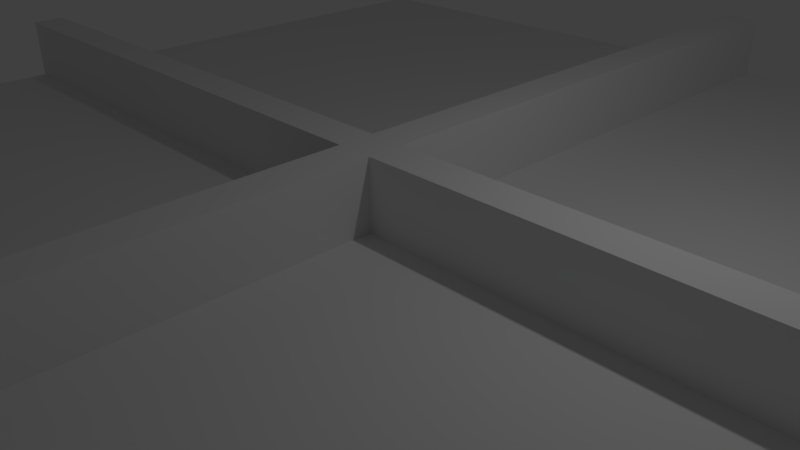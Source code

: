 # Source: base.blend  (saved by Blender 2.77.0; exported with 4.5.12 LTS)
import bpy
from mathutils import Matrix  # noqa: F401  (used for matrix-valued properties, if any)

bpy.ops.wm.read_factory_settings(use_empty=True)
scene = bpy.context.scene
scene.name = 'Scene'

# ---- collections
col_collection_1 = bpy.data.collections.new('Collection 1'); scene.collection.children.link(col_collection_1)

# ---- materials (node trees are filled in below, after node groups)
mat_material = bpy.data.materials.new('Material')
mat_material.alpha_threshold = 0.0
mat_material.use_transparent_shadow = False
mat_material.roughness = 0.5
mat_material.line_color = (0.0, 0.0, 0.0, 1.0)

# ---- material node trees

# ---- world
world_world = bpy.data.worlds.new('World'); scene.world = world_world
world_world.color = (0.05088, 0.05088, 0.05088)
world_world.use_sun_shadow = False
world_world.sun_shadow_jitter_overblur = 0.0
world_world.cycles.sampling_method = 'MANUAL'

# ---- cameras
cam_camera = bpy.data.cameras.new('Camera')
cam_camera.clip_end = 100.0
cam_camera.lens = 35.0
cam_camera.sensor_width = 32.0
cam_camera.sensor_height = 18.0
cam_camera.ortho_scale = 7.314
cam_camera.dof.focus_distance = 0.0
cam_camera.dof.aperture_fstop = 128.0

# ---- lights
light_lamp = bpy.data.lights.new('Lamp', 'POINT')
light_lamp.transmission_factor = 0.0
light_lamp.cutoff_distance = 30.0
light_lamp.energy = 100.0
light_lamp.shadow_buffer_clip_start = 1.001
light_lamp.shadow_soft_size = 0.1
light_lamp.shadow_maximum_resolution = 0.006
light_lamp.use_absolute_resolution = True

# ---- meshes
me_cube = bpy.data.meshes.new('Cube')
me_cube.from_pydata([(1.0, 1.0, -1.0), (1.0, -1.0, -1.0), (-1.0, -1.0, -1.0), (-1.0, 1.0, -1.0), (1.0, 1.0, 1.0), (1.0, -1.0, 1.0), (-1.0, -1.0, 1.0), (-1.0, 1.0, 1.0), (1.0, 0.02898, 1.0), (1.0, -0.02899, 1.0), (0.02899, 1.0, 1.0), (-0.02899, 1.0, 1.0), (0.02898, -1.0, 1.0), (-0.02899, -1.0, 1.0), (-1.0, -0.02899, 1.0), (-1.0, 0.02899, 1.0), (0.02899, 0.02899, 1.0), (0.02899, -0.02899, 1.0), (-0.02899, 0.02899, 1.0), (-0.02899, -0.02899, 1.0), (1.0, 0.02898, 3.0), (1.0, -0.02899, 3.0), (0.02899, 1.0, 3.0), (-0.02899, 1.0, 3.0), (0.02898, -1.0, 3.0), (-0.02899, -1.0, 3.0), (-1.0, -0.02899, 3.0), (-1.0, 0.02899, 3.0), (0.02899, -0.02899, 3.0), (0.02899, 0.02899, 3.0), (-0.02899, -0.02899, 3.0), (-0.02899, 0.02899, 3.0)], [], [(0, 1, 2, 3), (19, 14, 6, 13), (5, 1, 9), (6, 2, 13), (7, 3, 15), (4, 0, 10), (11, 3, 7), (0, 3, 11, 10), (2, 6, 14), (3, 2, 14, 15), (1, 5, 12), (2, 1, 12, 13), (0, 4, 8), (1, 0, 8, 9), (9, 17, 12, 5), (12, 17, 28, 24), (4, 10, 16, 8), (18, 15, 27, 31), (19, 13, 25, 30), (8, 16, 29, 20), (11, 7, 15, 18), (13, 12, 24, 25), (28, 30, 25, 24), (20, 29, 28, 21), (22, 23, 31, 29), (29, 31, 30, 28), (31, 27, 26, 30), (17, 9, 21, 28), (10, 11, 23, 22), (11, 18, 31, 23), (14, 19, 30, 26), (16, 10, 22, 29), (15, 14, 26, 27), (9, 8, 20, 21)])
_uv = me_cube.uv_layers.new(name='UVMap')
_uv.uv.foreach_set('vector', [1.696e-08, 0.6225, 0.2845, 0.6225, 0.2845, 0.9337, 0.0, 0.9337, 0.9835, 0.8489, 0.9835, 1.0, 0.8454, 1.0, 0.8454, 0.8489, 0.2845, 0.3112, 0.5691, 0.3112, 0.2845, 0.4623, 0.5691, 0.0, 0.5691, 0.3112, 0.4309, 3.71e-08, 0.0, 1.577e-07, 0.2845, 0.0, 5.088e-08, 0.1511, 8.48e-09, 0.3112, 0.2845, 0.3112, 0.0, 0.4623, 8.48e-09, 0.4713, 0.2845, 0.6225, 8.48e-09, 0.6225, 0.2845, 0.3112, 0.2845, 0.6225, 8.48e-09, 0.4713, 0.0, 0.4623, 0.2845, 0.3112, 1.102e-07, 0.3112, 3.392e-08, 0.1601, 0.2845, 0.0, 0.2845, 0.3112, 3.392e-08, 0.1601, 5.088e-08, 0.1511, 0.2845, 0.3112, 0.2845, 1.02e-07, 0.4227, 1.855e-08, 0.5691, 0.3112, 0.2845, 0.3112, 0.4227, 1.855e-08, 0.4309, 3.71e-08, 0.5691, 0.6225, 0.2845, 0.6225, 0.2845, 0.4713, 0.5691, 0.3112, 0.5691, 0.6225, 0.2845, 0.4713, 0.2845, 0.4623, 0.8454, 0.8489, 0.8454, 1.0, 0.7072, 1.0, 0.7072, 0.8489, 0.8454, 0.8489, 0.7072, 0.8489, 0.7072, 0.5377, 0.8454, 0.5377, 0.9142, 0.0, 0.9142, 0.1511, 0.7761, 0.1511, 0.7761, 0.0, 0.5608, 0.9337, 0.4227, 0.9337, 0.4227, 0.6224, 0.5608, 0.6225, 0.4227, 0.9337, 0.2845, 0.9337, 0.2845, 0.6224, 0.4227, 0.6224, 0.7072, 0.5377, 0.5691, 0.5377, 0.5691, 0.2264, 0.7072, 0.2264, 0.5691, 0.8489, 0.7072, 0.8489, 0.7072, 1.0, 0.5691, 1.0, 0.9918, 0.8489, 0.9835, 0.8489, 0.9835, 0.5377, 0.9918, 0.5377, 0.6668, 0.1132, 0.6726, 0.1196, 0.5749, 0.2264, 0.5691, 0.2201, 0.5749, 0.0, 0.6726, 0.1068, 0.6668, 0.1132, 0.5691, 0.006379, 0.7703, 9.275e-09, 0.7761, 0.006379, 0.6784, 0.1132, 0.6726, 0.1068, 0.6726, 0.1068, 0.6784, 0.1132, 0.6726, 0.1196, 0.6668, 0.1132, 0.6784, 0.1132, 0.7761, 0.2201, 0.7703, 0.2264, 0.6726, 0.1196, 0.8454, 0.5377, 0.7072, 0.5377, 0.7072, 0.2264, 0.8454, 0.2264, 0.9835, 0.2264, 0.9918, 0.2264, 0.9918, 0.5377, 0.9835, 0.5377, 0.9835, 0.5377, 0.8454, 0.5377, 0.8454, 0.2264, 0.9835, 0.2264, 0.7072, 0.8489, 0.5691, 0.8489, 0.5691, 0.5377, 0.7072, 0.5377, 0.9835, 0.8489, 0.8454, 0.8489, 0.8454, 0.5377, 0.9835, 0.5377, 0.9918, 0.2264, 1.0, 0.2264, 1.0, 0.5377, 0.9918, 0.5377, 0.5608, 0.6224, 0.5691, 0.6224, 0.5691, 0.9337, 0.5608, 0.9337])
me_cube.materials.append(mat_material)
me_cube.use_remesh_preserve_volume = False
me_cube.use_remesh_preserve_attributes = False
me_cube.use_mirror_vertex_groups = False
me_cube.update()

# ---- objects
ob_cube = bpy.data.objects.new('Cube', me_cube)
ob_lamp = bpy.data.objects.new('Lamp', light_lamp)
ob_camera = bpy.data.objects.new('Camera', cam_camera)

# ---- transforms, parenting, visibility, modifiers, constraints
ob_cube.location = (0.0, 0.0, 0.0)
ob_cube.scale = (9.2, 9.2, 0.5)
ob_cube.lock_rotations_4d = False
ob_cube.empty_display_type = 'ARROWS'
ob_cube.lineart.crease_threshold = 0.0
ob_lamp.location = (4.076, 1.005, 5.904)
ob_lamp.rotation_euler = (0.6503, 0.05522, 1.866)
ob_lamp.lock_rotations_4d = False
ob_lamp.empty_display_type = 'ARROWS'
ob_lamp.color = (0.0, 0.0, 0.0, 0.0)
ob_lamp.lineart.crease_threshold = 0.0
ob_camera.location = (7.481, -6.508, 5.344)
ob_camera.rotation_euler = (1.109, 0.01082, 0.8149)
ob_camera.lock_rotations_4d = False
ob_camera.empty_display_type = 'ARROWS'
ob_camera.color = (0.0, 0.0, 0.0, 0.0)
ob_camera.display_type = 'WIRE'
ob_camera.lineart.crease_threshold = 0.0

# ---- collection membership
col_collection_1.objects.link(ob_cube)
col_collection_1.objects.link(ob_lamp)
col_collection_1.objects.link(ob_camera)

# ---- scene / render settings (as saved in the file)
scene.camera = ob_camera
scene.frame_start = 1; scene.frame_end = 250; scene.frame_set(1)
scene.render.engine = 'BLENDER_EEVEE_NEXT'
scene.render.resolution_percentage = 50
scene.render.dither_intensity = 0.0
scene.cycles.use_denoising = False
scene.cycles.samples = 128
scene.cycles.sampling_pattern = 'TABULATED_SOBOL'
scene.cycles.light_sampling_threshold = 0.0
scene.cycles.use_adaptive_sampling = False
scene.cycles.use_light_tree = False
scene.cycles.blur_glossy = 0.0
scene.cycles.sample_clamp_indirect = 0.0
scene.view_settings.view_transform = 'Standard'
bpy.context.view_layer.update()
